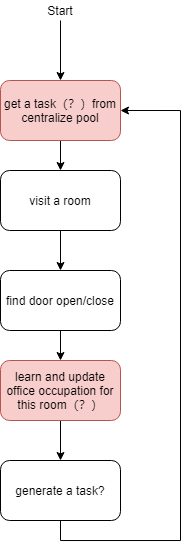

The diagram above was exported from draw.io. Its source (the exported page's mxGraphModel, read from the mxfile embedded in the PNG):
<mxGraphModel dx="954" dy="495" grid="1" gridSize="10" guides="1" tooltips="1" connect="1" arrows="1" fold="1" page="1" pageScale="1" pageWidth="827" pageHeight="1169" math="0" shadow="0">
  <root>
    <mxCell id="0" />
    <mxCell id="1" parent="0" />
    <mxCell id="CdfQYASaVTbM5eB2PLkk-4" style="edgeStyle=orthogonalEdgeStyle;rounded=0;orthogonalLoop=1;jettySize=auto;html=1;" parent="1" source="CdfQYASaVTbM5eB2PLkk-1" target="CdfQYASaVTbM5eB2PLkk-2" edge="1">
      <mxGeometry relative="1" as="geometry" />
    </mxCell>
    <mxCell id="CdfQYASaVTbM5eB2PLkk-1" value="get a task（？）from centralize pool" style="rounded=1;whiteSpace=wrap;html=1;fillColor=#f8cecc;strokeColor=#b85450;" parent="1" vertex="1">
      <mxGeometry x="330" y="140" width="120" height="60" as="geometry" />
    </mxCell>
    <mxCell id="CdfQYASaVTbM5eB2PLkk-5" style="edgeStyle=orthogonalEdgeStyle;rounded=0;orthogonalLoop=1;jettySize=auto;html=1;" parent="1" source="CdfQYASaVTbM5eB2PLkk-2" target="CdfQYASaVTbM5eB2PLkk-3" edge="1">
      <mxGeometry relative="1" as="geometry" />
    </mxCell>
    <mxCell id="CdfQYASaVTbM5eB2PLkk-2" value="visit a room" style="rounded=1;whiteSpace=wrap;html=1;" parent="1" vertex="1">
      <mxGeometry x="330" y="230" width="120" height="60" as="geometry" />
    </mxCell>
    <mxCell id="CdfQYASaVTbM5eB2PLkk-8" style="edgeStyle=orthogonalEdgeStyle;rounded=0;orthogonalLoop=1;jettySize=auto;html=1;" parent="1" source="CdfQYASaVTbM5eB2PLkk-3" target="CdfQYASaVTbM5eB2PLkk-7" edge="1">
      <mxGeometry relative="1" as="geometry" />
    </mxCell>
    <mxCell id="CdfQYASaVTbM5eB2PLkk-3" value="find door open/close" style="rounded=1;whiteSpace=wrap;html=1;" parent="1" vertex="1">
      <mxGeometry x="330" y="330" width="120" height="60" as="geometry" />
    </mxCell>
    <mxCell id="CdfQYASaVTbM5eB2PLkk-10" style="edgeStyle=orthogonalEdgeStyle;rounded=0;orthogonalLoop=1;jettySize=auto;html=1;entryX=1;entryY=0.5;entryDx=0;entryDy=0;" parent="1" source="CdfQYASaVTbM5eB2PLkk-6" target="CdfQYASaVTbM5eB2PLkk-1" edge="1">
      <mxGeometry relative="1" as="geometry">
        <Array as="points">
          <mxPoint x="390" y="600" />
          <mxPoint x="510" y="600" />
          <mxPoint x="510" y="170" />
        </Array>
      </mxGeometry>
    </mxCell>
    <mxCell id="CdfQYASaVTbM5eB2PLkk-6" value="generate a task?" style="rounded=1;whiteSpace=wrap;html=1;" parent="1" vertex="1">
      <mxGeometry x="330" y="520" width="120" height="60" as="geometry" />
    </mxCell>
    <mxCell id="CdfQYASaVTbM5eB2PLkk-9" style="edgeStyle=orthogonalEdgeStyle;rounded=0;orthogonalLoop=1;jettySize=auto;html=1;" parent="1" source="CdfQYASaVTbM5eB2PLkk-7" target="CdfQYASaVTbM5eB2PLkk-6" edge="1">
      <mxGeometry relative="1" as="geometry" />
    </mxCell>
    <mxCell id="CdfQYASaVTbM5eB2PLkk-7" value="learn and update office occupation for this room（？）" style="rounded=1;whiteSpace=wrap;html=1;fillColor=#f8cecc;strokeColor=#b85450;" parent="1" vertex="1">
      <mxGeometry x="330" y="420" width="120" height="60" as="geometry" />
    </mxCell>
    <mxCell id="3oqYtH9HLYMq5W2Gb2TA-2" style="edgeStyle=orthogonalEdgeStyle;rounded=0;orthogonalLoop=1;jettySize=auto;html=1;" edge="1" parent="1" source="3oqYtH9HLYMq5W2Gb2TA-1" target="CdfQYASaVTbM5eB2PLkk-1">
      <mxGeometry relative="1" as="geometry" />
    </mxCell>
    <mxCell id="3oqYtH9HLYMq5W2Gb2TA-1" value="Start" style="text;html=1;strokeColor=none;fillColor=none;align=center;verticalAlign=middle;whiteSpace=wrap;rounded=0;" vertex="1" parent="1">
      <mxGeometry x="370" y="60" width="40" height="20" as="geometry" />
    </mxCell>
  </root>
</mxGraphModel>